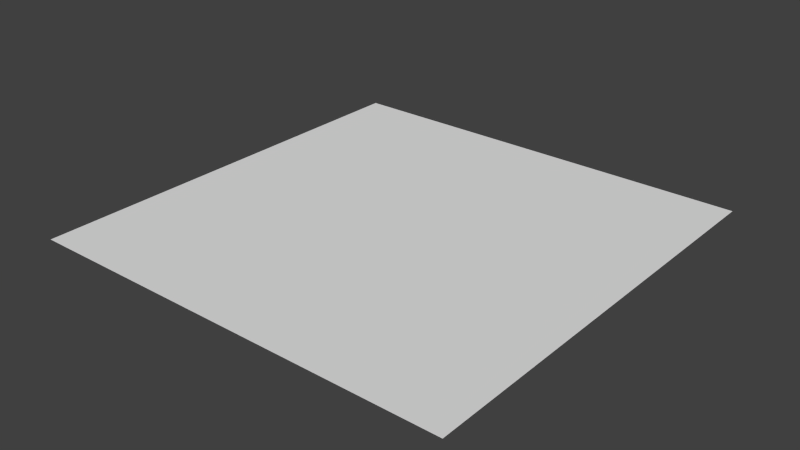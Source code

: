 # Source: 32Plane.blend  (saved by Blender 2.76.0; exported with 4.5.12 LTS)
import bpy
from mathutils import Matrix  # noqa: F401  (used for matrix-valued properties, if any)

bpy.ops.wm.read_factory_settings(use_empty=True)
scene = bpy.context.scene
scene.name = 'Scene'

# ---- collections
col_collection_1 = bpy.data.collections.new('Collection 1'); scene.collection.children.link(col_collection_1)

# ---- world
world_world = bpy.data.worlds.new('World'); scene.world = world_world
world_world.color = (0.05088, 0.05088, 0.05088)
world_world.use_sun_shadow = False
world_world.sun_shadow_jitter_overblur = 0.0
world_world.cycles.sampling_method = 'MANUAL'
world_world.cycles.sample_map_resolution = 256

# ---- meshes
me_plane = bpy.data.meshes.new('Plane')
me_plane.from_pydata([(-16.0, -16.0, 0.0), (16.0, -16.0, 0.0), (-16.0, 16.0, 0.0), (16.0, 16.0, 0.0), (-16.0, 0.0, 0.0), (0.0, -16.0, 0.0), (16.0, 0.0, 0.0), (0.0, 16.0, 0.0), (0.0, 0.0, 0.0), (-16.0, -8.0, 0.0), (8.0, -16.0, 0.0), (16.0, 8.0, 0.0), (-8.0, 16.0, 0.0), (-16.0, 8.0, 0.0), (-8.0, -16.0, 0.0), (16.0, -8.0, 0.0), (8.0, 16.0, 0.0), (0.0, 8.0, 0.0), (0.0, -8.0, 0.0), (-8.0, 0.0, 0.0), (8.0, 0.0, 0.0), (8.0, -8.0, 0.0), (-8.0, -8.0, 0.0), (-8.0, 8.0, 0.0), (8.0, 8.0, 0.0), (-16.0, -12.0, 0.0), (12.0, -16.0, 0.0), (16.0, 12.0, 0.0), (-12.0, 16.0, 0.0), (-16.0, 4.0, 0.0), (-4.0, -16.0, 0.0), (16.0, -4.0, 0.0), (4.0, 16.0, 0.0), (0.0, 12.0, 0.0), (0.0, -4.0, 0.0), (-12.0, 0.0, 0.0), (4.0, 0.0, 0.0), (-16.0, -4.0, 0.0), (4.0, -16.0, 0.0), (16.0, 4.0, 0.0), (-4.0, 16.0, 0.0), (-16.0, 12.0, 0.0), (-12.0, -16.0, 0.0), (16.0, -12.0, 0.0), (12.0, 16.0, 0.0), (0.0, 4.0, 0.0), (0.0, -12.0, 0.0), (-4.0, 0.0, 0.0), (12.0, 0.0, 0.0), (8.0, -4.0, 0.0), (8.0, -12.0, 0.0), (4.0, -8.0, 0.0), (12.0, -8.0, 0.0), (-8.0, -4.0, 0.0), (-8.0, -12.0, 0.0), (-12.0, -8.0, 0.0), (-4.0, -8.0, 0.0), (-8.0, 12.0, 0.0), (-8.0, 4.0, 0.0), (-12.0, 8.0, 0.0), (-4.0, 8.0, 0.0), (8.0, 12.0, 0.0), (8.0, 4.0, 0.0), (4.0, 8.0, 0.0), (12.0, 8.0, 0.0), (12.0, 4.0, 0.0), (4.0, 4.0, 0.0), (4.0, 12.0, 0.0), (-4.0, 4.0, 0.0), (-12.0, 4.0, 0.0), (-12.0, 12.0, 0.0), (-4.0, -12.0, 0.0), (-12.0, -12.0, 0.0), (-12.0, -4.0, 0.0), (12.0, -12.0, 0.0), (4.0, -12.0, 0.0), (4.0, -4.0, 0.0), (12.0, -4.0, 0.0), (-4.0, -4.0, 0.0), (-4.0, 12.0, 0.0), (12.0, 12.0, 0.0), (-16.0, -14.0, 0.0), (14.0, -16.0, 0.0), (16.0, 14.0, 0.0), (-14.0, 16.0, 0.0), (-16.0, 2.0, 0.0), (-2.0, -16.0, 0.0), (16.0, -2.0, 0.0), (2.0, 16.0, 0.0), (0.0, 14.0, 0.0), (0.0, -2.0, 0.0), (-14.0, 0.0, 0.0), (2.0, 0.0, 0.0), (-16.0, -6.0, 0.0), (6.0, -16.0, 0.0), (16.0, 6.0, 0.0), (-6.0, 16.0, 0.0), (-16.0, 10.0, 0.0), (-10.0, -16.0, 0.0), (16.0, -10.0, 0.0), (10.0, 16.0, 0.0), (0.0, 6.0, 0.0), (0.0, -10.0, 0.0), (-6.0, 0.0, 0.0), (10.0, 0.0, 0.0), (8.0, -2.0, 0.0), (8.0, -10.0, 0.0), (2.0, -8.0, 0.0), (10.0, -8.0, 0.0), (-8.0, -2.0, 0.0), (-8.0, -10.0, 0.0), (-14.0, -8.0, 0.0), (-6.0, -8.0, 0.0), (-8.0, 14.0, 0.0), (-8.0, 6.0, 0.0), (-14.0, 8.0, 0.0), (-6.0, 8.0, 0.0), (8.0, 14.0, 0.0), (8.0, 6.0, 0.0), (2.0, 8.0, 0.0), (10.0, 8.0, 0.0), (-16.0, -10.0, 0.0), (10.0, -16.0, 0.0), (16.0, 10.0, 0.0), (-10.0, 16.0, 0.0), (-16.0, 6.0, 0.0), (-6.0, -16.0, 0.0), (16.0, -6.0, 0.0), (6.0, 16.0, 0.0), (0.0, 10.0, 0.0), (0.0, -6.0, 0.0), (-10.0, 0.0, 0.0), (6.0, 0.0, 0.0), (-16.0, -2.0, 0.0), (2.0, -16.0, 0.0), (16.0, 2.0, 0.0), (-2.0, 16.0, 0.0), (-16.0, 14.0, 0.0), (-14.0, -16.0, 0.0), (16.0, -14.0, 0.0), (14.0, 16.0, 0.0), (0.0, 2.0, 0.0), (0.0, -14.0, 0.0), (-2.0, 0.0, 0.0), (14.0, 0.0, 0.0), (8.0, -6.0, 0.0), (8.0, -14.0, 0.0), (6.0, -8.0, 0.0), (14.0, -8.0, 0.0), (-8.0, -6.0, 0.0), (-8.0, -14.0, 0.0), (-10.0, -8.0, 0.0), (-2.0, -8.0, 0.0), (-8.0, 10.0, 0.0), (-8.0, 2.0, 0.0), (-10.0, 8.0, 0.0), (-2.0, 8.0, 0.0), (8.0, 10.0, 0.0), (8.0, 2.0, 0.0), (6.0, 8.0, 0.0), (14.0, 8.0, 0.0), (12.0, 6.0, 0.0), (12.0, 2.0, 0.0), (10.0, 4.0, 0.0), (14.0, 4.0, 0.0), (4.0, 6.0, 0.0), (4.0, 2.0, 0.0), (2.0, 4.0, 0.0), (6.0, 4.0, 0.0), (4.0, 14.0, 0.0), (4.0, 10.0, 0.0), (2.0, 12.0, 0.0), (6.0, 12.0, 0.0), (-4.0, 6.0, 0.0), (-4.0, 2.0, 0.0), (-6.0, 4.0, 0.0), (-2.0, 4.0, 0.0), (-12.0, 6.0, 0.0), (-12.0, 2.0, 0.0), (-14.0, 4.0, 0.0), (-10.0, 4.0, 0.0), (-12.0, 14.0, 0.0), (-12.0, 10.0, 0.0), (-14.0, 12.0, 0.0), (-10.0, 12.0, 0.0), (-4.0, -10.0, 0.0), (-4.0, -14.0, 0.0), (-6.0, -12.0, 0.0), (-2.0, -12.0, 0.0), (-12.0, -10.0, 0.0), (-12.0, -14.0, 0.0), (-14.0, -12.0, 0.0), (-10.0, -12.0, 0.0), (-12.0, -2.0, 0.0), (-12.0, -6.0, 0.0), (-14.0, -4.0, 0.0), (-10.0, -4.0, 0.0), (12.0, -10.0, 0.0), (12.0, -14.0, 0.0), (10.0, -12.0, 0.0), (14.0, -12.0, 0.0), (4.0, -10.0, 0.0), (4.0, -14.0, 0.0), (2.0, -12.0, 0.0), (6.0, -12.0, 0.0), (4.0, -2.0, 0.0), (4.0, -6.0, 0.0), (2.0, -4.0, 0.0), (6.0, -4.0, 0.0), (12.0, -2.0, 0.0), (12.0, -6.0, 0.0), (10.0, -4.0, 0.0), (14.0, -4.0, 0.0), (-4.0, -2.0, 0.0), (-4.0, -6.0, 0.0), (-6.0, -4.0, 0.0), (-2.0, -4.0, 0.0), (-4.0, 14.0, 0.0), (-4.0, 10.0, 0.0), (-6.0, 12.0, 0.0), (-2.0, 12.0, 0.0), (12.0, 14.0, 0.0), (12.0, 10.0, 0.0), (10.0, 12.0, 0.0), (14.0, 12.0, 0.0), (14.0, 10.0, 0.0), (10.0, 10.0, 0.0), (10.0, 14.0, 0.0), (-2.0, 10.0, 0.0), (-6.0, 10.0, 0.0), (-6.0, 14.0, 0.0), (-2.0, -6.0, 0.0), (-6.0, -6.0, 0.0), (-6.0, -2.0, 0.0), (14.0, -6.0, 0.0), (10.0, -6.0, 0.0), (10.0, -2.0, 0.0), (6.0, -6.0, 0.0), (2.0, -6.0, 0.0), (2.0, -2.0, 0.0), (6.0, -14.0, 0.0), (2.0, -14.0, 0.0), (2.0, -10.0, 0.0), (14.0, -14.0, 0.0), (10.0, -14.0, 0.0), (10.0, -10.0, 0.0), (-10.0, -6.0, 0.0), (-14.0, -6.0, 0.0), (-14.0, -2.0, 0.0), (-10.0, -14.0, 0.0), (-14.0, -14.0, 0.0), (-14.0, -10.0, 0.0), (-2.0, -14.0, 0.0), (-6.0, -14.0, 0.0), (-6.0, -10.0, 0.0), (-10.0, 10.0, 0.0), (-14.0, 10.0, 0.0), (-14.0, 14.0, 0.0), (-10.0, 2.0, 0.0), (-14.0, 2.0, 0.0), (-14.0, 6.0, 0.0), (-2.0, 2.0, 0.0), (-6.0, 2.0, 0.0), (-6.0, 6.0, 0.0), (6.0, 10.0, 0.0), (2.0, 10.0, 0.0), (2.0, 14.0, 0.0), (6.0, 2.0, 0.0), (2.0, 2.0, 0.0), (2.0, 6.0, 0.0), (14.0, 2.0, 0.0), (10.0, 2.0, 0.0), (10.0, 6.0, 0.0), (14.0, 6.0, 0.0), (6.0, 6.0, 0.0), (6.0, 14.0, 0.0), (-2.0, 6.0, 0.0), (-10.0, 6.0, 0.0), (-10.0, 14.0, 0.0), (-2.0, -10.0, 0.0), (-10.0, -10.0, 0.0), (-10.0, -2.0, 0.0), (14.0, -10.0, 0.0), (6.0, -10.0, 0.0), (6.0, -2.0, 0.0), (14.0, -2.0, 0.0), (-2.0, -2.0, 0.0), (-2.0, 14.0, 0.0), (14.0, 14.0, 0.0)], [], [(288, 83, 3, 140), (287, 89, 7, 136), (286, 90, 8, 143), (285, 87, 6, 144), (284, 105, 20, 132), (283, 106, 21, 147), (282, 99, 15, 148), (281, 109, 19, 131), (280, 110, 22, 151), (279, 102, 18, 152), (278, 113, 12, 124), (277, 114, 23, 155), (276, 101, 17, 156), (275, 117, 16, 128), (274, 118, 24, 159), (273, 95, 11, 160), (272, 161, 64, 120), (271, 162, 65, 163), (270, 135, 39, 164), (269, 165, 63, 119), (268, 166, 66, 167), (267, 158, 62, 168), (266, 169, 32, 88), (265, 170, 67, 171), (264, 157, 61, 172), (263, 173, 60, 116), (262, 174, 68, 175), (261, 141, 45, 176), (260, 177, 59, 115), (259, 178, 69, 179), (258, 154, 58, 180), (257, 181, 28, 84), (256, 182, 70, 183), (255, 153, 57, 184), (254, 185, 56, 112), (253, 186, 71, 187), (252, 142, 46, 188), (251, 189, 55, 111), (250, 190, 72, 191), (249, 150, 54, 192), (248, 193, 35, 91), (247, 194, 73, 195), (246, 149, 53, 196), (245, 197, 52, 108), (244, 198, 74, 199), (243, 139, 43, 200), (242, 201, 51, 107), (241, 202, 75, 203), (240, 146, 50, 204), (239, 205, 36, 92), (238, 206, 76, 207), (237, 145, 49, 208), (236, 209, 48, 104), (235, 210, 77, 211), (234, 127, 31, 212), (233, 213, 47, 103), (232, 214, 78, 215), (231, 130, 34, 216), (230, 217, 40, 96), (229, 218, 79, 219), (228, 129, 33, 220), (227, 221, 44, 100), (226, 222, 80, 223), (225, 123, 27, 224), (222, 225, 224, 80), (64, 160, 225, 222), (160, 11, 123, 225), (157, 226, 223, 61), (24, 120, 226, 157), (120, 64, 222, 226), (117, 227, 100, 16), (61, 223, 227, 117), (223, 80, 221, 227), (218, 228, 220, 79), (60, 156, 228, 218), (156, 17, 129, 228), (153, 229, 219, 57), (23, 116, 229, 153), (116, 60, 218, 229), (113, 230, 96, 12), (57, 219, 230, 113), (219, 79, 217, 230), (214, 231, 216, 78), (56, 152, 231, 214), (152, 18, 130, 231), (149, 232, 215, 53), (22, 112, 232, 149), (112, 56, 214, 232), (109, 233, 103, 19), (53, 215, 233, 109), (215, 78, 213, 233), (210, 234, 212, 77), (52, 148, 234, 210), (148, 15, 127, 234), (145, 235, 211, 49), (21, 108, 235, 145), (108, 52, 210, 235), (105, 236, 104, 20), (49, 211, 236, 105), (211, 77, 209, 236), (206, 237, 208, 76), (51, 147, 237, 206), (147, 21, 145, 237), (130, 238, 207, 34), (18, 107, 238, 130), (107, 51, 206, 238), (90, 239, 92, 8), (34, 207, 239, 90), (207, 76, 205, 239), (202, 240, 204, 75), (38, 94, 240, 202), (94, 10, 146, 240), (142, 241, 203, 46), (5, 134, 241, 142), (134, 38, 202, 241), (102, 242, 107, 18), (46, 203, 242, 102), (203, 75, 201, 242), (198, 243, 200, 74), (26, 82, 243, 198), (82, 1, 139, 243), (146, 244, 199, 50), (10, 122, 244, 146), (122, 26, 198, 244), (106, 245, 108, 21), (50, 199, 245, 106), (199, 74, 197, 245), (194, 246, 196, 73), (55, 151, 246, 194), (151, 22, 149, 246), (93, 247, 195, 37), (9, 111, 247, 93), (111, 55, 194, 247), (133, 248, 91, 4), (37, 195, 248, 133), (195, 73, 193, 248), (190, 249, 192, 72), (42, 98, 249, 190), (98, 14, 150, 249), (81, 250, 191, 25), (0, 138, 250, 81), (138, 42, 190, 250), (121, 251, 111, 9), (25, 191, 251, 121), (191, 72, 189, 251), (186, 252, 188, 71), (30, 86, 252, 186), (86, 5, 142, 252), (150, 253, 187, 54), (14, 126, 253, 150), (126, 30, 186, 253), (110, 254, 112, 22), (54, 187, 254, 110), (187, 71, 185, 254), (182, 255, 184, 70), (59, 155, 255, 182), (155, 23, 153, 255), (97, 256, 183, 41), (13, 115, 256, 97), (115, 59, 182, 256), (137, 257, 84, 2), (41, 183, 257, 137), (183, 70, 181, 257), (178, 258, 180, 69), (35, 131, 258, 178), (131, 19, 154, 258), (85, 259, 179, 29), (4, 91, 259, 85), (91, 35, 178, 259), (125, 260, 115, 13), (29, 179, 260, 125), (179, 69, 177, 260), (174, 261, 176, 68), (47, 143, 261, 174), (143, 8, 141, 261), (154, 262, 175, 58), (19, 103, 262, 154), (103, 47, 174, 262), (114, 263, 116, 23), (58, 175, 263, 114), (175, 68, 173, 263), (170, 264, 172, 67), (63, 159, 264, 170), (159, 24, 157, 264), (129, 265, 171, 33), (17, 119, 265, 129), (119, 63, 170, 265), (89, 266, 88, 7), (33, 171, 266, 89), (171, 67, 169, 266), (166, 267, 168, 66), (36, 132, 267, 166), (132, 20, 158, 267), (141, 268, 167, 45), (8, 92, 268, 141), (92, 36, 166, 268), (101, 269, 119, 17), (45, 167, 269, 101), (167, 66, 165, 269), (162, 270, 164, 65), (48, 144, 270, 162), (144, 6, 135, 270), (158, 271, 163, 62), (20, 104, 271, 158), (104, 48, 162, 271), (118, 272, 120, 24), (62, 163, 272, 118), (163, 65, 161, 272), (161, 273, 160, 64), (65, 164, 273, 161), (164, 39, 95, 273), (165, 274, 159, 63), (66, 168, 274, 165), (168, 62, 118, 274), (169, 275, 128, 32), (67, 172, 275, 169), (172, 61, 117, 275), (173, 276, 156, 60), (68, 176, 276, 173), (176, 45, 101, 276), (177, 277, 155, 59), (69, 180, 277, 177), (180, 58, 114, 277), (181, 278, 124, 28), (70, 184, 278, 181), (184, 57, 113, 278), (185, 279, 152, 56), (71, 188, 279, 185), (188, 46, 102, 279), (189, 280, 151, 55), (72, 192, 280, 189), (192, 54, 110, 280), (193, 281, 131, 35), (73, 196, 281, 193), (196, 53, 109, 281), (197, 282, 148, 52), (74, 200, 282, 197), (200, 43, 99, 282), (201, 283, 147, 51), (75, 204, 283, 201), (204, 50, 106, 283), (205, 284, 132, 36), (76, 208, 284, 205), (208, 49, 105, 284), (209, 285, 144, 48), (77, 212, 285, 209), (212, 31, 87, 285), (213, 286, 143, 47), (78, 216, 286, 213), (216, 34, 90, 286), (217, 287, 136, 40), (79, 220, 287, 217), (220, 33, 89, 287), (221, 288, 140, 44), (80, 224, 288, 221), (224, 27, 83, 288)])
_uv = me_plane.uv_layers.new(name='UVMap')
_uv.uv.foreach_set('vector', [7.499, 7.499, 7.999, 7.499, 7.999, 7.999, 7.499, 7.999, 3.5, 7.499, 4.0, 7.499, 4.0, 7.999, 3.5, 7.999, 3.5, 3.5, 4.0, 3.5, 4.0, 4.0, 3.5, 4.0, 7.499, 3.5, 7.999, 3.5, 7.999, 4.0, 7.499, 4.0, 5.5, 3.5, 6.0, 3.5, 6.0, 4.0, 5.5, 4.0, 5.5, 1.501, 6.0, 1.501, 6.0, 2.0, 5.5, 2.0, 7.499, 1.5, 7.999, 1.5, 7.999, 2.0, 7.499, 2.0, 1.501, 3.5, 2.0, 3.5, 2.0, 4.0, 1.501, 4.0, 1.501, 1.501, 2.0, 1.501, 2.0, 2.0, 1.501, 2.0, 3.5, 1.501, 4.0, 1.501, 4.0, 2.0, 3.5, 2.0, 1.501, 7.499, 2.0, 7.499, 2.0, 7.999, 1.501, 7.999, 1.501, 5.5, 2.0, 5.5, 2.0, 6.0, 1.501, 6.0, 3.5, 5.5, 4.0, 5.5, 4.0, 6.0, 3.5, 6.0, 5.5, 7.499, 6.0, 7.499, 6.0, 7.999, 5.5, 7.999, 5.5, 5.5, 6.0, 5.5, 6.0, 6.0, 5.5, 6.0, 7.499, 5.5, 7.999, 5.5, 7.999, 6.0, 7.499, 6.0, 6.5, 5.5, 6.999, 5.5, 6.999, 6.0, 6.5, 6.0, 6.499, 4.5, 6.999, 4.5, 6.999, 5.0, 6.499, 5.0, 7.499, 4.5, 7.999, 4.5, 7.999, 5.0, 7.499, 5.0, 4.5, 5.5, 5.0, 5.5, 5.0, 6.0, 4.5, 6.0, 4.5, 4.5, 5.0, 4.5, 5.0, 5.0, 4.5, 5.0, 5.5, 4.5, 6.0, 4.5, 6.0, 5.0, 5.5, 5.0, 4.5, 7.499, 5.0, 7.499, 5.0, 7.999, 4.5, 7.999, 4.5, 6.499, 5.0, 6.499, 5.0, 6.999, 4.5, 6.999, 5.5, 6.499, 6.0, 6.499, 6.0, 6.999, 5.5, 6.999, 2.5, 5.5, 3.0, 5.5, 3.0, 6.0, 2.5, 6.0, 2.5, 4.5, 3.0, 4.5, 3.0, 5.0, 2.5, 5.0, 3.5, 4.5, 4.0, 4.5, 4.0, 5.0, 3.5, 5.0, 0.5007, 5.5, 1.001, 5.5, 1.001, 6.0, 0.5007, 6.0, 0.5007, 4.5, 1.001, 4.5, 1.001, 5.0, 0.5007, 5.0, 1.501, 4.5, 2.0, 4.5, 2.0, 5.0, 1.501, 5.0, 0.5007, 7.499, 1.001, 7.499, 1.001, 7.999, 0.5007, 7.999, 0.5007, 6.499, 1.001, 6.499, 1.001, 6.999, 0.5007, 6.999, 1.501, 6.499, 2.0, 6.499, 2.0, 6.999, 1.501, 6.999, 2.5, 1.501, 3.0, 1.501, 3.0, 2.0, 2.5, 2.0, 2.5, 0.5007, 3.0, 0.5007, 3.0, 1.001, 2.5, 1.001, 3.5, 0.5007, 4.0, 0.5007, 4.0, 1.001, 3.5, 1.001, 0.5007, 1.501, 1.001, 1.501, 1.001, 2.0, 0.5007, 2.0, 0.5007, 0.5007, 1.001, 0.5007, 1.001, 1.001, 0.5007, 1.001, 1.501, 0.5007, 2.0, 0.5007, 2.0, 1.001, 1.501, 1.001, 0.5007, 3.5, 1.001, 3.5, 1.001, 4.0, 0.5007, 4.0, 0.5007, 2.5, 1.001, 2.5, 1.001, 3.0, 0.5007, 3.0, 1.501, 2.5, 2.0, 2.5, 2.0, 3.0, 1.501, 3.0, 6.499, 1.5, 6.999, 1.5, 6.999, 2.0, 6.499, 2.0, 6.499, 0.5007, 6.999, 0.5007, 6.999, 1.001, 6.499, 1.001, 7.499, 0.5007, 7.999, 0.5007, 7.999, 1.001, 7.499, 1.001, 4.5, 1.501, 5.0, 1.501, 5.0, 2.0, 4.5, 2.0, 4.5, 0.5007, 5.0, 0.5007, 5.0, 1.001, 4.5, 1.001, 5.5, 0.5007, 6.0, 0.5007, 6.0, 1.001, 5.5, 1.001, 4.5, 3.5, 5.0, 3.5, 5.0, 4.0, 4.5, 4.0, 4.5, 2.5, 5.0, 2.5, 5.0, 3.0, 4.5, 3.0, 5.5, 2.5, 6.0, 2.5, 6.0, 3.0, 5.5, 3.0, 6.499, 3.5, 6.999, 3.5, 6.999, 4.0, 6.499, 4.0, 6.499, 2.5, 6.999, 2.5, 6.999, 3.0, 6.499, 3.0, 7.499, 2.5, 7.999, 2.5, 7.999, 3.0, 7.499, 3.0, 2.5, 3.5, 3.0, 3.5, 3.0, 4.0, 2.5, 4.0, 2.5, 2.5, 3.0, 2.5, 3.0, 3.0, 2.5, 3.0, 3.5, 2.5, 4.0, 2.5, 4.0, 3.0, 3.5, 3.0, 2.5, 7.499, 3.0, 7.499, 3.0, 7.999, 2.5, 7.999, 2.5, 6.499, 3.0, 6.499, 3.0, 6.999, 2.5, 6.999, 3.5, 6.499, 4.0, 6.499, 4.0, 6.999, 3.5, 6.999, 6.5, 7.499, 6.999, 7.499, 6.999, 7.999, 6.5, 7.999, 6.5, 6.499, 6.999, 6.499, 6.999, 6.999, 6.5, 6.999, 7.499, 6.499, 7.999, 6.499, 7.999, 6.999, 7.499, 6.999, 6.999, 6.499, 7.499, 6.499, 7.499, 6.999, 6.999, 6.999, 6.999, 6.0, 7.499, 6.0, 7.499, 6.499, 6.999, 6.499, 7.499, 6.0, 7.999, 6.0, 7.999, 6.499, 7.499, 6.499, 6.0, 6.499, 6.5, 6.499, 6.5, 6.999, 6.0, 6.999, 6.0, 6.0, 6.5, 6.0, 6.5, 6.499, 6.0, 6.499, 6.5, 6.0, 6.999, 6.0, 6.999, 6.499, 6.5, 6.499, 6.0, 7.499, 6.5, 7.499, 6.5, 7.999, 6.0, 7.999, 6.0, 6.999, 6.5, 6.999, 6.5, 7.499, 6.0, 7.499, 6.5, 6.999, 6.999, 6.999, 6.999, 7.499, 6.5, 7.499, 3.0, 6.499, 3.5, 6.499, 3.5, 6.999, 3.0, 6.999, 3.0, 6.0, 3.5, 6.0, 3.5, 6.499, 3.0, 6.499, 3.5, 6.0, 4.0, 6.0, 4.0, 6.499, 3.5, 6.499, 2.0, 6.499, 2.5, 6.499, 2.5, 6.999, 2.0, 6.999, 2.0, 6.0, 2.5, 6.0, 2.5, 6.499, 2.0, 6.499, 2.5, 6.0, 3.0, 6.0, 3.0, 6.499, 2.5, 6.499, 2.0, 7.499, 2.5, 7.499, 2.5, 7.999, 2.0, 7.999, 2.0, 6.999, 2.5, 6.999, 2.5, 7.499, 2.0, 7.499, 2.5, 6.999, 3.0, 6.999, 3.0, 7.499, 2.5, 7.499, 3.0, 2.5, 3.5, 2.5, 3.5, 3.0, 3.0, 3.0, 3.0, 2.0, 3.5, 2.0, 3.5, 2.5, 3.0, 2.5, 3.5, 2.0, 4.0, 2.0, 4.0, 2.5, 3.5, 2.5, 2.0, 2.5, 2.5, 2.5, 2.5, 3.0, 2.0, 3.0, 2.0, 2.0, 2.5, 2.0, 2.5, 2.5, 2.0, 2.5, 2.5, 2.0, 3.0, 2.0, 3.0, 2.5, 2.5, 2.5, 2.0, 3.5, 2.5, 3.5, 2.5, 4.0, 2.0, 4.0, 2.0, 3.0, 2.5, 3.0, 2.5, 3.5, 2.0, 3.5, 2.5, 3.0, 3.0, 3.0, 3.0, 3.5, 2.5, 3.5, 6.999, 2.5, 7.499, 2.5, 7.499, 3.0, 6.999, 3.0, 6.999, 2.0, 7.499, 2.0, 7.499, 2.5, 6.999, 2.5, 7.499, 2.0, 7.999, 2.0, 7.999, 2.5, 7.499, 2.5, 6.0, 2.5, 6.499, 2.5, 6.499, 3.0, 6.0, 3.0, 6.0, 2.0, 6.499, 2.0, 6.499, 2.5, 6.0, 2.5, 6.499, 2.0, 6.999, 2.0, 6.999, 2.5, 6.499, 2.5, 6.0, 3.5, 6.499, 3.5, 6.499, 4.0, 6.0, 4.0, 6.0, 3.0, 6.499, 3.0, 6.499, 3.5, 6.0, 3.5, 6.499, 3.0, 6.999, 3.0, 6.999, 3.5, 6.499, 3.5, 5.0, 2.5, 5.5, 2.5, 5.5, 3.0, 5.0, 3.0, 5.0, 2.0, 5.5, 2.0, 5.5, 2.5, 5.0, 2.5, 5.5, 2.0, 6.0, 2.0, 6.0, 2.5, 5.5, 2.5, 4.0, 2.5, 4.5, 2.5, 4.5, 3.0, 4.0, 3.0, 4.0, 2.0, 4.5, 2.0, 4.5, 2.5, 4.0, 2.5, 4.5, 2.0, 5.0, 2.0, 5.0, 2.5, 4.5, 2.5, 4.0, 3.5, 4.5, 3.5, 4.5, 4.0, 4.0, 4.0, 4.0, 3.0, 4.5, 3.0, 4.5, 3.5, 4.0, 3.5, 4.5, 3.0, 5.0, 3.0, 5.0, 3.5, 4.5, 3.5, 5.0, 0.5007, 5.5, 0.5007, 5.5, 1.001, 5.0, 1.001, 5.0, 0.0008011, 5.5, 0.0008008, 5.5, 0.5007, 5.0, 0.5007, 5.5, 0.0008008, 6.0, 0.0008006, 6.0, 0.5007, 5.5, 0.5007, 4.0, 0.5007, 4.5, 0.5007, 4.5, 1.001, 4.0, 1.001, 4.0, 0.0008018, 4.5, 0.0008016, 4.5, 0.5007, 4.0, 0.5007, 4.5, 0.0008016, 5.0, 0.0008011, 5.0, 0.5007, 4.5, 0.5007, 4.0, 1.501, 4.5, 1.501, 4.5, 2.0, 4.0, 2.0, 4.0, 1.001, 4.5, 1.001, 4.5, 1.501, 4.0, 1.501, 4.5, 1.001, 5.0, 1.001, 5.0, 1.501, 4.5, 1.501, 6.999, 0.5007, 7.499, 0.5007, 7.499, 1.001, 6.999, 1.001, 6.999, 0.0008001, 7.499, 0.0008001, 7.499, 0.5007, 6.999, 0.5007, 7.499, 0.0008001, 7.999, 0.0007999, 7.999, 0.5007, 7.499, 0.5007, 6.0, 0.5007, 6.499, 0.5007, 6.499, 1.001, 6.0, 1.001, 6.0, 0.0008006, 6.499, 0.0008001, 6.499, 0.5007, 6.0, 0.5007, 6.499, 0.0008001, 6.999, 0.0008001, 6.999, 0.5007, 6.499, 0.5007, 6.0, 1.501, 6.499, 1.5, 6.499, 2.0, 6.0, 2.0, 6.0, 1.001, 6.499, 1.001, 6.499, 1.5, 6.0, 1.501, 6.499, 1.001, 6.999, 1.001, 6.999, 1.5, 6.499, 1.5, 1.001, 2.5, 1.501, 2.5, 1.501, 3.0, 1.001, 3.0, 1.001, 2.0, 1.501, 2.0, 1.501, 2.5, 1.001, 2.5, 1.501, 2.0, 2.0, 2.0, 2.0, 2.5, 1.501, 2.5, 0.0008039, 2.5, 0.5007, 2.5, 0.5007, 3.0, 0.0008035, 3.0, 0.0008044, 2.0, 0.5007, 2.0, 0.5007, 2.5, 0.0008039, 2.5, 0.5007, 2.0, 1.001, 2.0, 1.001, 2.5, 0.5007, 2.5, 0.0008032, 3.5, 0.5007, 3.5, 0.5007, 4.0, 0.0008028, 4.0, 0.0008035, 3.0, 0.5007, 3.0, 0.5007, 3.5, 0.0008032, 3.5, 0.5007, 3.0, 1.001, 3.0, 1.001, 3.5, 0.5007, 3.5, 1.001, 0.5007, 1.501, 0.5007, 1.501, 1.001, 1.001, 1.001, 1.001, 0.0008025, 1.501, 0.0008025, 1.501, 0.5007, 1.001, 0.5007, 1.501, 0.0008025, 2.0, 0.0008025, 2.0, 0.5007, 1.501, 0.5007, 0.0008051, 0.5007, 0.5007, 0.5007, 0.5007, 1.001, 0.0008049, 1.001, 0.0008056, 0.000802, 0.5007, 0.0008023, 0.5007, 0.5007, 0.0008051, 0.5007, 0.5007, 0.0008023, 1.001, 0.0008025, 1.001, 0.5007, 0.5007, 0.5007, 0.0008047, 1.5, 0.5007, 1.501, 0.5007, 2.0, 0.0008044, 2.0, 0.0008049, 1.001, 0.5007, 1.001, 0.5007, 1.501, 0.0008047, 1.5, 0.5007, 1.001, 1.001, 1.001, 1.001, 1.501, 0.5007, 1.501, 3.0, 0.5007, 3.5, 0.5007, 3.5, 1.001, 3.0, 1.001, 3.0, 0.0008023, 3.5, 0.000802, 3.5, 0.5007, 3.0, 0.5007, 3.5, 0.000802, 4.0, 0.0008018, 4.0, 0.5007, 3.5, 0.5007, 2.0, 0.5007, 2.5, 0.5007, 2.5, 1.001, 2.0, 1.001, 2.0, 0.0008025, 2.5, 0.0008025, 2.5, 0.5007, 2.0, 0.5007, 2.5, 0.0008025, 3.0, 0.0008023, 3.0, 0.5007, 2.5, 0.5007, 2.0, 1.501, 2.5, 1.501, 2.5, 2.0, 2.0, 2.0, 2.0, 1.001, 2.5, 1.001, 2.5, 1.501, 2.0, 1.501, 2.5, 1.001, 3.0, 1.001, 3.0, 1.501, 2.5, 1.501, 1.001, 6.499, 1.501, 6.499, 1.501, 6.999, 1.001, 6.999, 1.001, 6.0, 1.501, 6.0, 1.501, 6.499, 1.001, 6.499, 1.501, 6.0, 2.0, 6.0, 2.0, 6.499, 1.501, 6.499, 0.0008008, 6.499, 0.5007, 6.499, 0.5007, 6.999, 0.0008004, 6.999, 0.0008013, 6.0, 0.5007, 6.0, 0.5007, 6.499, 0.0008008, 6.499, 0.5007, 6.0, 1.001, 6.0, 1.001, 6.499, 0.5007, 6.499, 0.0007999, 7.499, 0.5007, 7.499, 0.5007, 7.999, 0.0007999, 7.999, 0.0008004, 6.999, 0.5007, 6.999, 0.5007, 7.499, 0.0007999, 7.499, 0.5007, 6.999, 1.001, 6.999, 1.001, 7.499, 0.5007, 7.499, 1.001, 4.5, 1.501, 4.5, 1.501, 5.0, 1.001, 5.0, 1.001, 4.0, 1.501, 4.0, 1.501, 4.5, 1.001, 4.5, 1.501, 4.0, 2.0, 4.0, 2.0, 4.5, 1.501, 4.5, 0.0008023, 4.5, 0.5007, 4.5, 0.5007, 5.0, 0.0008018, 5.0, 0.0008028, 4.0, 0.5007, 4.0, 0.5007, 4.5, 0.0008023, 4.5, 0.5007, 4.0, 1.001, 4.0, 1.001, 4.5, 0.5007, 4.5, 0.0008013, 5.5, 0.5007, 5.5, 0.5007, 6.0, 0.0008013, 6.0, 0.0008018, 5.0, 0.5007, 5.0, 0.5007, 5.5, 0.0008013, 5.5, 0.5007, 5.0, 1.001, 5.0, 1.001, 5.5, 0.5007, 5.5, 3.0, 4.5, 3.5, 4.5, 3.5, 5.0, 3.0, 5.0, 3.0, 4.0, 3.5, 4.0, 3.5, 4.5, 3.0, 4.5, 3.5, 4.0, 4.0, 4.0, 4.0, 4.5, 3.5, 4.5, 2.0, 4.5, 2.5, 4.5, 2.5, 5.0, 2.0, 5.0, 2.0, 4.0, 2.5, 4.0, 2.5, 4.5, 2.0, 4.5, 2.5, 4.0, 3.0, 4.0, 3.0, 4.5, 2.5, 4.5, 2.0, 5.5, 2.5, 5.5, 2.5, 6.0, 2.0, 6.0, 2.0, 5.0, 2.5, 5.0, 2.5, 5.5, 2.0, 5.5, 2.5, 5.0, 3.0, 5.0, 3.0, 5.5, 2.5, 5.5, 5.0, 6.499, 5.5, 6.499, 5.5, 6.999, 5.0, 6.999, 5.0, 6.0, 5.5, 6.0, 5.5, 6.499, 5.0, 6.499, 5.5, 6.0, 6.0, 6.0, 6.0, 6.499, 5.5, 6.499, 4.0, 6.499, 4.5, 6.499, 4.5, 6.999, 4.0, 6.999, 4.0, 6.0, 4.5, 6.0, 4.5, 6.499, 4.0, 6.499, 4.5, 6.0, 5.0, 6.0, 5.0, 6.499, 4.5, 6.499, 4.0, 7.499, 4.5, 7.499, 4.5, 7.999, 4.0, 7.999, 4.0, 6.999, 4.5, 6.999, 4.5, 7.499, 4.0, 7.499, 4.5, 6.999, 5.0, 6.999, 5.0, 7.499, 4.5, 7.499, 5.0, 4.5, 5.5, 4.5, 5.5, 5.0, 5.0, 5.0, 5.0, 4.0, 5.5, 4.0, 5.5, 4.5, 5.0, 4.5, 5.5, 4.0, 6.0, 4.0, 6.0, 4.5, 5.5, 4.5, 4.0, 4.5, 4.5, 4.5, 4.5, 5.0, 4.0, 5.0, 4.0, 4.0, 4.5, 4.0, 4.5, 4.5, 4.0, 4.5, 4.5, 4.0, 5.0, 4.0, 5.0, 4.5, 4.5, 4.5, 4.0, 5.5, 4.5, 5.5, 4.5, 6.0, 4.0, 6.0, 4.0, 5.0, 4.5, 5.0, 4.5, 5.5, 4.0, 5.5, 4.5, 5.0, 5.0, 5.0, 5.0, 5.5, 4.5, 5.5, 6.999, 4.5, 7.499, 4.5, 7.499, 5.0, 6.999, 5.0, 6.999, 4.0, 7.499, 4.0, 7.499, 4.5, 6.999, 4.5, 7.499, 4.0, 7.999, 4.0, 7.999, 4.5, 7.499, 4.5, 6.0, 4.5, 6.499, 4.5, 6.499, 5.0, 6.0, 5.0, 6.0, 4.0, 6.499, 4.0, 6.499, 4.5, 6.0, 4.5, 6.499, 4.0, 6.999, 4.0, 6.999, 4.5, 6.499, 4.5, 6.0, 5.5, 6.5, 5.5, 6.5, 6.0, 6.0, 6.0, 6.0, 5.0, 6.499, 5.0, 6.5, 5.5, 6.0, 5.5, 6.499, 5.0, 6.999, 5.0, 6.999, 5.5, 6.5, 5.5, 6.999, 5.5, 7.499, 5.5, 7.499, 6.0, 6.999, 6.0, 6.999, 5.0, 7.499, 5.0, 7.499, 5.5, 6.999, 5.5, 7.499, 5.0, 7.999, 5.0, 7.999, 5.5, 7.499, 5.5, 5.0, 5.5, 5.5, 5.5, 5.5, 6.0, 5.0, 6.0, 5.0, 5.0, 5.5, 5.0, 5.5, 5.5, 5.0, 5.5, 5.5, 5.0, 6.0, 5.0, 6.0, 5.5, 5.5, 5.5, 5.0, 7.499, 5.5, 7.499, 5.5, 7.999, 5.0, 7.999, 5.0, 6.999, 5.5, 6.999, 5.5, 7.499, 5.0, 7.499, 5.5, 6.999, 6.0, 6.999, 6.0, 7.499, 5.5, 7.499, 3.0, 5.5, 3.5, 5.5, 3.5, 6.0, 3.0, 6.0, 3.0, 5.0, 3.5, 5.0, 3.5, 5.5, 3.0, 5.5, 3.5, 5.0, 4.0, 5.0, 4.0, 5.5, 3.5, 5.5, 1.001, 5.5, 1.501, 5.5, 1.501, 6.0, 1.001, 6.0, 1.001, 5.0, 1.501, 5.0, 1.501, 5.5, 1.001, 5.5, 1.501, 5.0, 2.0, 5.0, 2.0, 5.5, 1.501, 5.5, 1.001, 7.499, 1.501, 7.499, 1.501, 7.999, 1.001, 7.999, 1.001, 6.999, 1.501, 6.999, 1.501, 7.499, 1.001, 7.499, 1.501, 6.999, 2.0, 6.999, 2.0, 7.499, 1.501, 7.499, 3.0, 1.501, 3.5, 1.501, 3.5, 2.0, 3.0, 2.0, 3.0, 1.001, 3.5, 1.001, 3.5, 1.501, 3.0, 1.501, 3.5, 1.001, 4.0, 1.001, 4.0, 1.501, 3.5, 1.501, 1.001, 1.501, 1.501, 1.501, 1.501, 2.0, 1.001, 2.0, 1.001, 1.001, 1.501, 1.001, 1.501, 1.501, 1.001, 1.501, 1.501, 1.001, 2.0, 1.001, 2.0, 1.501, 1.501, 1.501, 1.001, 3.5, 1.501, 3.5, 1.501, 4.0, 1.001, 4.0, 1.001, 3.0, 1.501, 3.0, 1.501, 3.5, 1.001, 3.5, 1.501, 3.0, 2.0, 3.0, 2.0, 3.5, 1.501, 3.5, 6.999, 1.5, 7.499, 1.5, 7.499, 2.0, 6.999, 2.0, 6.999, 1.001, 7.499, 1.001, 7.499, 1.5, 6.999, 1.5, 7.499, 1.001, 7.999, 1.001, 7.999, 1.5, 7.499, 1.5, 5.0, 1.501, 5.5, 1.501, 5.5, 2.0, 5.0, 2.0, 5.0, 1.001, 5.5, 1.001, 5.5, 1.501, 5.0, 1.501, 5.5, 1.001, 6.0, 1.001, 6.0, 1.501, 5.5, 1.501, 5.0, 3.5, 5.5, 3.5, 5.5, 4.0, 5.0, 4.0, 5.0, 3.0, 5.5, 3.0, 5.5, 3.5, 5.0, 3.5, 5.5, 3.0, 6.0, 3.0, 6.0, 3.5, 5.5, 3.5, 6.999, 3.5, 7.499, 3.5, 7.499, 4.0, 6.999, 4.0, 6.999, 3.0, 7.499, 3.0, 7.499, 3.5, 6.999, 3.5, 7.499, 3.0, 7.999, 3.0, 7.999, 3.5, 7.499, 3.5, 3.0, 3.5, 3.5, 3.5, 3.5, 4.0, 3.0, 4.0, 3.0, 3.0, 3.5, 3.0, 3.5, 3.5, 3.0, 3.5, 3.5, 3.0, 4.0, 3.0, 4.0, 3.5, 3.5, 3.5, 3.0, 7.499, 3.5, 7.499, 3.5, 7.999, 3.0, 7.999, 3.0, 6.999, 3.5, 6.999, 3.5, 7.499, 3.0, 7.499, 3.5, 6.999, 4.0, 6.999, 4.0, 7.499, 3.5, 7.499, 6.999, 7.499, 7.499, 7.499, 7.499, 7.999, 6.999, 7.999, 6.999, 6.999, 7.499, 6.999, 7.499, 7.499, 6.999, 7.499, 7.499, 6.999, 7.999, 6.999, 7.999, 7.499, 7.499, 7.499])
me_plane.use_remesh_preserve_volume = False
me_plane.use_remesh_preserve_attributes = False
me_plane.use_mirror_vertex_groups = False
me_plane.update()

# ---- objects
ob_plane = bpy.data.objects.new('Plane', me_plane)

# ---- transforms, parenting, visibility, modifiers, constraints
ob_plane.location = (0.0, 0.0, 0.0)
ob_plane.lineart.crease_threshold = 0.0

# ---- collection membership
col_collection_1.objects.link(ob_plane)

# ---- scene / render settings (as saved in the file)
scene.frame_start = 1; scene.frame_end = 250; scene.frame_set(1)
scene.render.engine = 'BLENDER_EEVEE_NEXT'
scene.render.resolution_percentage = 50
scene.render.dither_intensity = 0.0
scene.cycles.use_denoising = False
scene.cycles.samples = 10
scene.cycles.sampling_pattern = 'TABULATED_SOBOL'
scene.cycles.light_sampling_threshold = 0.0
scene.cycles.use_adaptive_sampling = False
scene.cycles.use_light_tree = False
scene.cycles.blur_glossy = 0.0
scene.cycles.pixel_filter_type = 'GAUSSIAN'
scene.cycles.sample_clamp_indirect = 0.0
scene.view_settings.view_transform = 'Standard'
bpy.context.view_layer.update()

# ---- added for rendering (the .blend has no active camera and no usable light): camera, sun
cam_auto = bpy.data.cameras.new('AutoCamera')
cam_auto.lens = 50.0
cam_auto.sensor_width = 36.0
cam_auto.clip_end = 1000.0
ob_auto_camera = bpy.data.objects.new('AutoCamera', cam_auto)
scene.collection.objects.link(ob_auto_camera)
ob_auto_camera.location = (41.8709, -50.2451, 33.4967)
ob_auto_camera.rotation_euler = (1.09748, -7.21219e-08, 0.694738)
scene.camera = ob_auto_camera
light_auto_sun = bpy.data.lights.new('AutoSun', 'SUN')
light_auto_sun.energy = 3.0
light_auto_sun.angle = 0.0523599
ob_auto_sun = bpy.data.objects.new('AutoSun', light_auto_sun)
scene.collection.objects.link(ob_auto_sun)
ob_auto_sun.rotation_euler = (0.872665, 0.174533, 0.523599)
bpy.context.view_layer.update()
